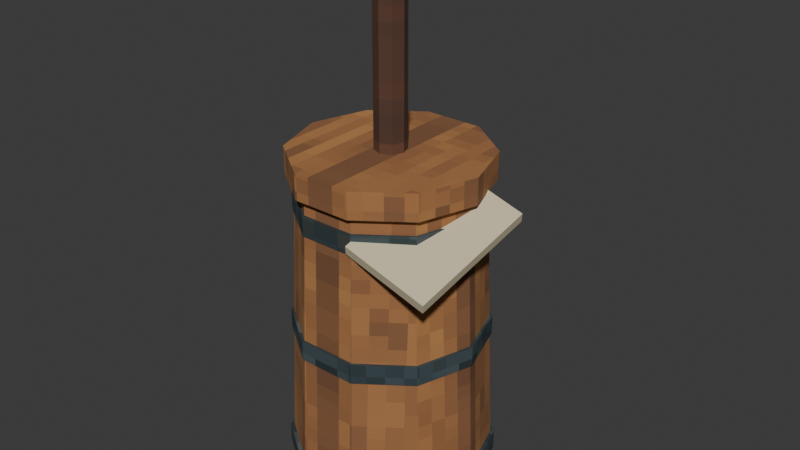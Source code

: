 # Source: model.blend  (saved by Blender 5.2.45; exported with 4.5.12 LTS)
import bpy
from mathutils import Matrix  # noqa: F401  (used for matrix-valued properties, if any)

bpy.ops.wm.read_factory_settings(use_empty=True)
scene = bpy.context.scene
scene.name = 'Scene'

# ---- collections
col_collection = bpy.data.collections.new('Collection'); scene.collection.children.link(col_collection)

# ---- images (referenced by path relative to the original .blend; pixels are not part of the script)
import os
ASSET_DIR = os.environ.get("B2B_ASSET_DIR", "")  # directory of the original .blend (textures are referenced by path, not embedded)
HERE = os.path.dirname(os.path.abspath(__file__))  # packed textures are extracted next to this script under _unpacked/

def load_image(name, relpath, width, height, colorspace="sRGB"):
    """Load a texture the original file referenced (path relative to the .blend, or extracted next to this script)."""
    p = next((c for c in (os.path.join(HERE, relpath), os.path.join(ASSET_DIR, relpath)) if relpath and os.path.exists(c)), "")
    if p:
        img = bpy.data.images.load(p, check_existing=True)
        img.name = name
    else:  # same state as the original file: an image datablock whose file is absent (Cycles renders it pink)
        img = bpy.data.images.new(name, width, height)
        img.source = "FILE"
        img.filepath = "//" + (relpath or name)
    img.colorspace_settings.name = colorspace
    return img
img_plank_wood_png = load_image('plank_wood.png', '_unpacked/plank_wood.d04b7ca3.png', 128, 128, 'sRGB')
img_iron_png = load_image('iron.png', '_unpacked/iron.b58320ef.png', 128, 128, 'sRGB')
img_timber_dark_png = load_image('timber_dark.png', '_unpacked/timber_dark.86aa6de9.png', 128, 128, 'sRGB')

# ---- materials (node trees are filled in below, after node groups)
mat_oak = bpy.data.materials.new('oak')
mat_oak.diffuse_color = (0.6902, 0.4784, 0.2706, 1.0)
mat_iron = bpy.data.materials.new('iron')
mat_iron.diffuse_color = (0.2235, 0.2667, 0.2745, 1.0)
mat_oak_light = bpy.data.materials.new('oak_light')
mat_oak_light.diffuse_color = (0.7725, 0.5804, 0.3451, 1.0)
mat_wood_dark = bpy.data.materials.new('wood_dark')
mat_wood_dark.diffuse_color = (0.2863, 0.2196, 0.1843, 1.0)
mat_linen = bpy.data.materials.new('linen')
mat_linen.diffuse_color = (0.8392, 0.7961, 0.6627, 1.0)

# ---- material node trees
mat_oak.use_nodes = True; mat_oak.node_tree.nodes.clear()
_N = mat_oak.node_tree.nodes; _L = mat_oak.node_tree.links
n0 = _N.new('ShaderNodeBsdfPrincipled'); n0.name = 'Principled BSDF'; n0.location = (-200, 100)
n0.inputs[2].default_value = 0.9
n0.inputs[10].default_value = 0.005
n1 = _N.new('ShaderNodeOutputMaterial'); n1.name = 'Material Output'; n1.location = (200, 100)
n2 = _N.new('ShaderNodeTexImage'); n2.name = 'Image Texture'; n2.location = (0, 0)
n2.image = img_plank_wood_png
n2.interpolation = 'Closest'
_L.new(n0.outputs[0], n1.inputs[0])
_L.new(n2.outputs[0], n0.inputs[0])
n1.is_active_output = True
mat_iron.use_nodes = True; mat_iron.node_tree.nodes.clear()
_N = mat_iron.node_tree.nodes; _L = mat_iron.node_tree.links
n0 = _N.new('ShaderNodeBsdfPrincipled'); n0.name = 'Principled BSDF'; n0.location = (-200, 100)
n0.inputs[1].default_value = 0.35
n0.inputs[2].default_value = 0.55
n0.inputs[10].default_value = 0.005
n1 = _N.new('ShaderNodeOutputMaterial'); n1.name = 'Material Output'; n1.location = (200, 100)
n2 = _N.new('ShaderNodeTexImage'); n2.name = 'Image Texture'; n2.location = (0, 0)
n2.image = img_iron_png
n2.interpolation = 'Closest'
_L.new(n0.outputs[0], n1.inputs[0])
_L.new(n2.outputs[0], n0.inputs[0])
n1.is_active_output = True
mat_oak_light.use_nodes = True; mat_oak_light.node_tree.nodes.clear()
_N = mat_oak_light.node_tree.nodes; _L = mat_oak_light.node_tree.links
n0 = _N.new('ShaderNodeBsdfPrincipled'); n0.name = 'Principled BSDF'; n0.location = (-200, 100)
n0.inputs[2].default_value = 0.9
n0.inputs[10].default_value = 0.005
n1 = _N.new('ShaderNodeOutputMaterial'); n1.name = 'Material Output'; n1.location = (200, 100)
n2 = _N.new('ShaderNodeTexImage'); n2.name = 'Image Texture'; n2.location = (0, 0)
n2.image = img_plank_wood_png
n2.interpolation = 'Closest'
_L.new(n0.outputs[0], n1.inputs[0])
_L.new(n2.outputs[0], n0.inputs[0])
n1.is_active_output = True
mat_wood_dark.use_nodes = True; mat_wood_dark.node_tree.nodes.clear()
_N = mat_wood_dark.node_tree.nodes; _L = mat_wood_dark.node_tree.links
n0 = _N.new('ShaderNodeBsdfPrincipled'); n0.name = 'Principled BSDF'; n0.location = (-200, 100)
n0.inputs[2].default_value = 0.9
n0.inputs[10].default_value = 0.005
n1 = _N.new('ShaderNodeOutputMaterial'); n1.name = 'Material Output'; n1.location = (200, 100)
n2 = _N.new('ShaderNodeTexImage'); n2.name = 'Image Texture'; n2.location = (0, 0)
n2.image = img_timber_dark_png
n2.interpolation = 'Closest'
_L.new(n0.outputs[0], n1.inputs[0])
_L.new(n2.outputs[0], n0.inputs[0])
n1.is_active_output = True
mat_linen.use_nodes = True; mat_linen.node_tree.nodes.clear()
_N = mat_linen.node_tree.nodes; _L = mat_linen.node_tree.links
n0 = _N.new('ShaderNodeBsdfPrincipled'); n0.name = 'Principled BSDF'; n0.location = (-200, 100)
n0.inputs[0].default_value = (0.6724, 0.5972, 0.3968, 1.0)
n0.inputs[2].default_value = 0.9
n0.inputs[10].default_value = 0.005
n1 = _N.new('ShaderNodeOutputMaterial'); n1.name = 'Material Output'; n1.location = (200, 100)
_L.new(n0.outputs[0], n1.inputs[0])
n1.is_active_output = True

# ---- world
world_world = bpy.data.worlds.new('World'); scene.world = world_world
world_world.use_nodes = True; world_world.node_tree.nodes.clear()
_N = world_world.node_tree.nodes; _L = world_world.node_tree.links
n0 = _N.new('ShaderNodeOutputWorld'); n0.name = 'World Output'; n0.location = (200, 100)
n1 = _N.new('ShaderNodeBackground'); n1.name = 'Background'; n1.location = (-200, 100)
n1.inputs[0].default_value = (0.05088, 0.05088, 0.05088, 1.0)
_L.new(n1.outputs[0], n0.inputs[0])
n0.is_active_output = True
world_world.color = (0.05088, 0.05088, 0.05088)
world_world.sun_shadow_jitter_overblur = 0.0

# ---- meshes
me_body_oak = bpy.data.meshes.new('body_oak')
me_body_oak.from_pydata([(0.23, 0.0, 0.0), (0.1861, 0.1352, 0.0), (0.07107, 0.2187, 0.0), (-0.07107, 0.2187, 0.0), (-0.1861, 0.1352, 0.0), (-0.23, 2.817e-17, 0.0), (-0.1861, -0.1352, 0.0), (-0.07107, -0.2187, 0.0), (0.07107, -0.2187, 0.0), (0.1861, -0.1352, 0.0), (0.2, 0.0, 0.74), (0.1618, 0.1176, 0.74), (0.0618, 0.1902, 0.74), (-0.0618, 0.1902, 0.74), (-0.1618, 0.1176, 0.74), (-0.2, 2.449e-17, 0.74), (-0.1618, -0.1176, 0.74), (-0.0618, -0.1902, 0.74), (0.0618, -0.1902, 0.74), (0.1618, -0.1176, 0.74)], [], [(9, 8, 7, 6, 5, 4, 3, 2, 1, 0), (10, 11, 12, 13, 14, 15, 16, 17, 18, 19), (0, 1, 11, 10), (1, 2, 12, 11), (2, 3, 13, 12), (3, 4, 14, 13), (4, 5, 15, 14), (5, 6, 16, 15), (6, 7, 17, 16), (7, 8, 18, 17), (8, 9, 19, 18), (9, 0, 10, 19)])
_uv = me_body_oak.uv_layers.new(name='UVMap')
_uv.uv.foreach_set('vector', [0.1861, -0.1352, 0.07107, -0.2187, -0.07107, -0.2187, -0.1861, -0.1352, -0.23, 2.817e-17, -0.1861, 0.1352, -0.07107, 0.2187, 0.07107, 0.2187, 0.1861, 0.1352, 0.23, 0.0, 0.2, 0.0, 0.1618, 0.1176, 0.0618, 0.1902, -0.0618, 0.1902, -0.1618, 0.1176, -0.2, 2.449e-17, -0.1618, -0.1176, -0.0618, -0.1902, 0.0618, -0.1902, 0.1618, -0.1176, 0.0, 0.0, 0.1352, 0.0, 0.1176, 0.74, 0.0, 0.74, 0.1861, 0.0, 0.07107, 0.0, 0.0618, 0.74, 0.1618, 0.74, 0.07107, 0.0, -0.07107, 0.0, -0.0618, 0.74, 0.0618, 0.74, -0.07107, 0.0, -0.1861, 0.0, -0.1618, 0.74, -0.0618, 0.74, 0.1352, 0.0, 2.817e-17, 0.0, 2.449e-17, 0.74, 0.1176, 0.74, 2.817e-17, 0.0, -0.1352, 0.0, -0.1176, 0.74, 2.449e-17, 0.74, -0.1861, 0.0, -0.07107, 0.0, -0.0618, 0.74, -0.1618, 0.74, -0.07107, 0.0, 0.07107, 0.0, 0.0618, 0.74, -0.0618, 0.74, 0.07107, 0.0, 0.1861, 0.0, 0.1618, 0.74, 0.0618, 0.74, -0.1352, 0.0, 0.0, 0.0, 0.0, 0.74, -0.1176, 0.74])
me_body_oak.materials.append(mat_oak)
me_body_oak.update()
me_body_iron = bpy.data.meshes.new('body_iron')
me_body_iron.from_pydata([(0.235, 0.0, 0.0475), (0.1901, 0.1381, 0.0475), (0.07262, 0.2235, 0.0475), (-0.07262, 0.2235, 0.0475), (-0.1901, 0.1381, 0.0475), (-0.235, 2.878e-17, 0.0475), (-0.1901, -0.1381, 0.0475), (-0.07262, -0.2235, 0.0475), (0.07262, -0.2235, 0.0475), (0.1901, -0.1381, 0.0475), (0.235, 0.0, 0.0925), (0.1901, 0.1381, 0.0925), (0.07262, 0.2235, 0.0925), (-0.07262, 0.2235, 0.0925), (-0.1901, 0.1381, 0.0925), (-0.235, 2.878e-17, 0.0925), (-0.1901, -0.1381, 0.0925), (-0.07262, -0.2235, 0.0925), (0.07262, -0.2235, 0.0925), (0.1901, -0.1381, 0.0925), (0.21, 0.0, 0.0475), (0.1699, 0.1234, 0.0475), (0.06489, 0.1997, 0.0475), (-0.06489, 0.1997, 0.0475), (-0.1699, 0.1234, 0.0475), (-0.21, 2.572e-17, 0.0475), (-0.1699, -0.1234, 0.0475), (-0.06489, -0.1997, 0.0475), (0.06489, -0.1997, 0.0475), (0.1699, -0.1234, 0.0475), (0.21, 0.0, 0.0925), (0.1699, 0.1234, 0.0925), (0.06489, 0.1997, 0.0925), (-0.06489, 0.1997, 0.0925), (-0.1699, 0.1234, 0.0925), (-0.21, 2.572e-17, 0.0925), (-0.1699, -0.1234, 0.0925), (-0.06489, -0.1997, 0.0925), (0.06489, -0.1997, 0.0925), (0.1699, -0.1234, 0.0925), (0.22, 0.0, 0.3575), (0.178, 0.1293, 0.3575), (0.06798, 0.2092, 0.3575), (-0.06798, 0.2092, 0.3575), (-0.178, 0.1293, 0.3575), (-0.22, 2.694e-17, 0.3575), (-0.178, -0.1293, 0.3575), (-0.06798, -0.2092, 0.3575), (0.06798, -0.2092, 0.3575), (0.178, -0.1293, 0.3575), (0.22, 0.0, 0.4025), (0.178, 0.1293, 0.4025), (0.06798, 0.2092, 0.4025), (-0.06798, 0.2092, 0.4025), (-0.178, 0.1293, 0.4025), (-0.22, 2.694e-17, 0.4025), (-0.178, -0.1293, 0.4025), (-0.06798, -0.2092, 0.4025), (0.06798, -0.2092, 0.4025), (0.178, -0.1293, 0.4025), (0.195, 0.0, 0.3575), (0.1578, 0.1146, 0.3575), (0.06026, 0.1855, 0.3575), (-0.06026, 0.1855, 0.3575), (-0.1578, 0.1146, 0.3575), (-0.195, 2.388e-17, 0.3575), (-0.1578, -0.1146, 0.3575), (-0.06026, -0.1855, 0.3575), (0.06026, -0.1855, 0.3575), (0.1578, -0.1146, 0.3575), (0.195, 0.0, 0.4025), (0.1578, 0.1146, 0.4025), (0.06026, 0.1855, 0.4025), (-0.06026, 0.1855, 0.4025), (-0.1578, 0.1146, 0.4025), (-0.195, 2.388e-17, 0.4025), (-0.1578, -0.1146, 0.4025), (-0.06026, -0.1855, 0.4025), (0.06026, -0.1855, 0.4025), (0.1578, -0.1146, 0.4025), (0.207, 0.0, 0.6475), (0.1675, 0.1217, 0.6475), (0.06397, 0.1969, 0.6475), (-0.06397, 0.1969, 0.6475), (-0.1675, 0.1217, 0.6475), (-0.207, 2.535e-17, 0.6475), (-0.1675, -0.1217, 0.6475), (-0.06397, -0.1969, 0.6475), (0.06397, -0.1969, 0.6475), (0.1675, -0.1217, 0.6475), (0.207, 0.0, 0.6925), (0.1675, 0.1217, 0.6925), (0.06397, 0.1969, 0.6925), (-0.06397, 0.1969, 0.6925), (-0.1675, 0.1217, 0.6925), (-0.207, 2.535e-17, 0.6925), (-0.1675, -0.1217, 0.6925), (-0.06397, -0.1969, 0.6925), (0.06397, -0.1969, 0.6925), (0.1675, -0.1217, 0.6925), (0.182, 0.0, 0.6475), (0.1472, 0.107, 0.6475), (0.05624, 0.1731, 0.6475), (-0.05624, 0.1731, 0.6475), (-0.1472, 0.107, 0.6475), (-0.182, 2.229e-17, 0.6475), (-0.1472, -0.107, 0.6475), (-0.05624, -0.1731, 0.6475), (0.05624, -0.1731, 0.6475), (0.1472, -0.107, 0.6475), (0.182, 0.0, 0.6925), (0.1472, 0.107, 0.6925), (0.05624, 0.1731, 0.6925), (-0.05624, 0.1731, 0.6925), (-0.1472, 0.107, 0.6925), (-0.182, 2.229e-17, 0.6925), (-0.1472, -0.107, 0.6925), (-0.05624, -0.1731, 0.6925), (0.05624, -0.1731, 0.6925), (0.1472, -0.107, 0.6925)], [], [(0, 1, 11, 10), (20, 30, 31, 21), (20, 21, 1, 0), (10, 11, 31, 30), (1, 2, 12, 11), (21, 31, 32, 22), (21, 22, 2, 1), (11, 12, 32, 31), (2, 3, 13, 12), (22, 32, 33, 23), (22, 23, 3, 2), (12, 13, 33, 32), (3, 4, 14, 13), (23, 33, 34, 24), (23, 24, 4, 3), (13, 14, 34, 33), (4, 5, 15, 14), (24, 34, 35, 25), (24, 25, 5, 4), (14, 15, 35, 34), (5, 6, 16, 15), (25, 35, 36, 26), (25, 26, 6, 5), (15, 16, 36, 35), (6, 7, 17, 16), (26, 36, 37, 27), (26, 27, 7, 6), (16, 17, 37, 36), (7, 8, 18, 17), (27, 37, 38, 28), (27, 28, 8, 7), (17, 18, 38, 37), (8, 9, 19, 18), (28, 38, 39, 29), (28, 29, 9, 8), (18, 19, 39, 38), (9, 0, 10, 19), (29, 39, 30, 20), (29, 20, 0, 9), (19, 10, 30, 39), (40, 41, 51, 50), (60, 70, 71, 61), (60, 61, 41, 40), (50, 51, 71, 70), (41, 42, 52, 51), (61, 71, 72, 62), (61, 62, 42, 41), (51, 52, 72, 71), (42, 43, 53, 52), (62, 72, 73, 63), (62, 63, 43, 42), (52, 53, 73, 72), (43, 44, 54, 53), (63, 73, 74, 64), (63, 64, 44, 43), (53, 54, 74, 73), (44, 45, 55, 54), (64, 74, 75, 65), (64, 65, 45, 44), (54, 55, 75, 74), (45, 46, 56, 55), (65, 75, 76, 66), (65, 66, 46, 45), (55, 56, 76, 75), (46, 47, 57, 56), (66, 76, 77, 67), (66, 67, 47, 46), (56, 57, 77, 76), (47, 48, 58, 57), (67, 77, 78, 68), (67, 68, 48, 47), (57, 58, 78, 77), (48, 49, 59, 58), (68, 78, 79, 69), (68, 69, 49, 48), (58, 59, 79, 78), (49, 40, 50, 59), (69, 79, 70, 60), (69, 60, 40, 49), (59, 50, 70, 79), (80, 81, 91, 90), (100, 110, 111, 101), (100, 101, 81, 80), (90, 91, 111, 110), (81, 82, 92, 91), (101, 111, 112, 102), (101, 102, 82, 81), (91, 92, 112, 111), (82, 83, 93, 92), (102, 112, 113, 103), (102, 103, 83, 82), (92, 93, 113, 112), (83, 84, 94, 93), (103, 113, 114, 104), (103, 104, 84, 83), (93, 94, 114, 113), (84, 85, 95, 94), (104, 114, 115, 105), (104, 105, 85, 84), (94, 95, 115, 114), (85, 86, 96, 95), (105, 115, 116, 106), (105, 106, 86, 85), (95, 96, 116, 115), (86, 87, 97, 96), (106, 116, 117, 107), (106, 107, 87, 86), (96, 97, 117, 116), (87, 88, 98, 97), (107, 117, 118, 108), (107, 108, 88, 87), (97, 98, 118, 117), (88, 89, 99, 98), (108, 118, 119, 109), (108, 109, 89, 88), (98, 99, 119, 118), (89, 80, 90, 99), (109, 119, 110, 100), (109, 100, 80, 89), (99, 90, 110, 119)])
_uv = me_body_iron.uv_layers.new(name='UVMap')
_uv.uv.foreach_set('vector', [0.0, 0.0475, 0.1381, 0.0475, 0.1381, 0.0925, 0.0, 0.0925, 0.0, 0.0475, 0.0, 0.0925, 0.1234, 0.0925, 0.1234, 0.0475, 0.21, 0.0, 0.1699, 0.1234, 0.1901, 0.1381, 0.235, 0.0, 0.235, 0.0, 0.1901, 0.1381, 0.1699, 0.1234, 0.21, 0.0, 0.1901, 0.0475, 0.07262, 0.0475, 0.07262, 0.0925, 0.1901, 0.0925, 0.1699, 0.0475, 0.1699, 0.0925, 0.06489, 0.0925, 0.06489, 0.0475, 0.1699, 0.1234, 0.06489, 0.1997, 0.07262, 0.2235, 0.1901, 0.1381, 0.1901, 0.1381, 0.07262, 0.2235, 0.06489, 0.1997, 0.1699, 0.1234, 0.07262, 0.0475, -0.07262, 0.0475, -0.07262, 0.0925, 0.07262, 0.0925, 0.06489, 0.0475, 0.06489, 0.0925, -0.06489, 0.0925, -0.06489, 0.0475, 0.06489, 0.1997, -0.06489, 0.1997, -0.07262, 0.2235, 0.07262, 0.2235, 0.07262, 0.2235, -0.07262, 0.2235, -0.06489, 0.1997, 0.06489, 0.1997, -0.07262, 0.0475, -0.1901, 0.0475, -0.1901, 0.0925, -0.07262, 0.0925, -0.06489, 0.0475, -0.06489, 0.0925, -0.1699, 0.0925, -0.1699, 0.0475, -0.06489, 0.1997, -0.1699, 0.1234, -0.1901, 0.1381, -0.07262, 0.2235, -0.07262, 0.2235, -0.1901, 0.1381, -0.1699, 0.1234, -0.06489, 0.1997, 0.1381, 0.0475, 2.878e-17, 0.0475, 2.878e-17, 0.0925, 0.1381, 0.0925, 0.1234, 0.0475, 0.1234, 0.0925, 2.572e-17, 0.0925, 2.572e-17, 0.0475, -0.1699, 0.1234, -0.21, 2.572e-17, -0.235, 2.878e-17, -0.1901, 0.1381, -0.1901, 0.1381, -0.235, 2.878e-17, -0.21, 2.572e-17, -0.1699, 0.1234, 2.878e-17, 0.0475, -0.1381, 0.0475, -0.1381, 0.0925, 2.878e-17, 0.0925, 2.572e-17, 0.0475, 2.572e-17, 0.0925, -0.1234, 0.0925, -0.1234, 0.0475, -0.21, 2.572e-17, -0.1699, -0.1234, -0.1901, -0.1381, -0.235, 2.878e-17, -0.235, 2.878e-17, -0.1901, -0.1381, -0.1699, -0.1234, -0.21, 2.572e-17, -0.1901, 0.0475, -0.07262, 0.0475, -0.07262, 0.0925, -0.1901, 0.0925, -0.1699, 0.0475, -0.1699, 0.0925, -0.06489, 0.0925, -0.06489, 0.0475, -0.1699, -0.1234, -0.06489, -0.1997, -0.07262, -0.2235, -0.1901, -0.1381, -0.1901, -0.1381, -0.07262, -0.2235, -0.06489, -0.1997, -0.1699, -0.1234, -0.07262, 0.0475, 0.07262, 0.0475, 0.07262, 0.0925, -0.07262, 0.0925, -0.06489, 0.0475, -0.06489, 0.0925, 0.06489, 0.0925, 0.06489, 0.0475, -0.06489, -0.1997, 0.06489, -0.1997, 0.07262, -0.2235, -0.07262, -0.2235, -0.07262, -0.2235, 0.07262, -0.2235, 0.06489, -0.1997, -0.06489, -0.1997, 0.07262, 0.0475, 0.1901, 0.0475, 0.1901, 0.0925, 0.07262, 0.0925, 0.06489, 0.0475, 0.06489, 0.0925, 0.1699, 0.0925, 0.1699, 0.0475, 0.06489, -0.1997, 0.1699, -0.1234, 0.1901, -0.1381, 0.07262, -0.2235, 0.07262, -0.2235, 0.1901, -0.1381, 0.1699, -0.1234, 0.06489, -0.1997, -0.1381, 0.0475, 0.0, 0.0475, 0.0, 0.0925, -0.1381, 0.0925, -0.1234, 0.0475, -0.1234, 0.0925, 0.0, 0.0925, 0.0, 0.0475, 0.1699, -0.1234, 0.21, 0.0, 0.235, 0.0, 0.1901, -0.1381, 0.1901, -0.1381, 0.235, 0.0, 0.21, 0.0, 0.1699, -0.1234, 0.0, 0.3575, 0.1293, 0.3575, 0.1293, 0.4025, 0.0, 0.4025, 0.0, 0.3575, 0.0, 0.4025, 0.1146, 0.4025, 0.1146, 0.3575, 0.195, 0.0, 0.1578, 0.1146, 0.178, 0.1293, 0.22, 0.0, 0.22, 0.0, 0.178, 0.1293, 0.1578, 0.1146, 0.195, 0.0, 0.178, 0.3575, 0.06798, 0.3575, 0.06798, 0.4025, 0.178, 0.4025, 0.1578, 0.3575, 0.1578, 0.4025, 0.06026, 0.4025, 0.06026, 0.3575, 0.1578, 0.1146, 0.06026, 0.1855, 0.06798, 0.2092, 0.178, 0.1293, 0.178, 0.1293, 0.06798, 0.2092, 0.06026, 0.1855, 0.1578, 0.1146, 0.06798, 0.3575, -0.06798, 0.3575, -0.06798, 0.4025, 0.06798, 0.4025, 0.06026, 0.3575, 0.06026, 0.4025, -0.06026, 0.4025, -0.06026, 0.3575, 0.06026, 0.1855, -0.06026, 0.1855, -0.06798, 0.2092, 0.06798, 0.2092, 0.06798, 0.2092, -0.06798, 0.2092, -0.06026, 0.1855, 0.06026, 0.1855, -0.06798, 0.3575, -0.178, 0.3575, -0.178, 0.4025, -0.06798, 0.4025, -0.06026, 0.3575, -0.06026, 0.4025, -0.1578, 0.4025, -0.1578, 0.3575, -0.06026, 0.1855, -0.1578, 0.1146, -0.178, 0.1293, -0.06798, 0.2092, -0.06798, 0.2092, -0.178, 0.1293, -0.1578, 0.1146, -0.06026, 0.1855, 0.1293, 0.3575, 2.694e-17, 0.3575, 2.694e-17, 0.4025, 0.1293, 0.4025, 0.1146, 0.3575, 0.1146, 0.4025, 2.388e-17, 0.4025, 2.388e-17, 0.3575, -0.1578, 0.1146, -0.195, 2.388e-17, -0.22, 2.694e-17, -0.178, 0.1293, -0.178, 0.1293, -0.22, 2.694e-17, -0.195, 2.388e-17, -0.1578, 0.1146, 2.694e-17, 0.3575, -0.1293, 0.3575, -0.1293, 0.4025, 2.694e-17, 0.4025, 2.388e-17, 0.3575, 2.388e-17, 0.4025, -0.1146, 0.4025, -0.1146, 0.3575, -0.195, 2.388e-17, -0.1578, -0.1146, -0.178, -0.1293, -0.22, 2.694e-17, -0.22, 2.694e-17, -0.178, -0.1293, -0.1578, -0.1146, -0.195, 2.388e-17, -0.178, 0.3575, -0.06798, 0.3575, -0.06798, 0.4025, -0.178, 0.4025, -0.1578, 0.3575, -0.1578, 0.4025, -0.06026, 0.4025, -0.06026, 0.3575, -0.1578, -0.1146, -0.06026, -0.1855, -0.06798, -0.2092, -0.178, -0.1293, -0.178, -0.1293, -0.06798, -0.2092, -0.06026, -0.1855, -0.1578, -0.1146, -0.06798, 0.3575, 0.06798, 0.3575, 0.06798, 0.4025, -0.06798, 0.4025, -0.06026, 0.3575, -0.06026, 0.4025, 0.06026, 0.4025, 0.06026, 0.3575, -0.06026, -0.1855, 0.06026, -0.1855, 0.06798, -0.2092, -0.06798, -0.2092, -0.06798, -0.2092, 0.06798, -0.2092, 0.06026, -0.1855, -0.06026, -0.1855, 0.06798, 0.3575, 0.178, 0.3575, 0.178, 0.4025, 0.06798, 0.4025, 0.06026, 0.3575, 0.06026, 0.4025, 0.1578, 0.4025, 0.1578, 0.3575, 0.06026, -0.1855, 0.1578, -0.1146, 0.178, -0.1293, 0.06798, -0.2092, 0.06798, -0.2092, 0.178, -0.1293, 0.1578, -0.1146, 0.06026, -0.1855, -0.1293, 0.3575, 0.0, 0.3575, 0.0, 0.4025, -0.1293, 0.4025, -0.1146, 0.3575, -0.1146, 0.4025, 0.0, 0.4025, 0.0, 0.3575, 0.1578, -0.1146, 0.195, 0.0, 0.22, 0.0, 0.178, -0.1293, 0.178, -0.1293, 0.22, 0.0, 0.195, 0.0, 0.1578, -0.1146, 0.0, 0.6475, 0.1217, 0.6475, 0.1217, 0.6925, 0.0, 0.6925, 0.0, 0.6475, 0.0, 0.6925, 0.107, 0.6925, 0.107, 0.6475, 0.182, 0.0, 0.1472, 0.107, 0.1675, 0.1217, 0.207, 0.0, 0.207, 0.0, 0.1675, 0.1217, 0.1472, 0.107, 0.182, 0.0, 0.1675, 0.6475, 0.06397, 0.6475, 0.06397, 0.6925, 0.1675, 0.6925, 0.1472, 0.6475, 0.1472, 0.6925, 0.05624, 0.6925, 0.05624, 0.6475, 0.1472, 0.107, 0.05624, 0.1731, 0.06397, 0.1969, 0.1675, 0.1217, 0.1675, 0.1217, 0.06397, 0.1969, 0.05624, 0.1731, 0.1472, 0.107, 0.06397, 0.6475, -0.06397, 0.6475, -0.06397, 0.6925, 0.06397, 0.6925, 0.05624, 0.6475, 0.05624, 0.6925, -0.05624, 0.6925, -0.05624, 0.6475, 0.05624, 0.1731, -0.05624, 0.1731, -0.06397, 0.1969, 0.06397, 0.1969, 0.06397, 0.1969, -0.06397, 0.1969, -0.05624, 0.1731, 0.05624, 0.1731, -0.06397, 0.6475, -0.1675, 0.6475, -0.1675, 0.6925, -0.06397, 0.6925, -0.05624, 0.6475, -0.05624, 0.6925, -0.1472, 0.6925, -0.1472, 0.6475, -0.05624, 0.1731, -0.1472, 0.107, -0.1675, 0.1217, -0.06397, 0.1969, -0.06397, 0.1969, -0.1675, 0.1217, -0.1472, 0.107, -0.05624, 0.1731, 0.1217, 0.6475, 2.535e-17, 0.6475, 2.535e-17, 0.6925, 0.1217, 0.6925, 0.107, 0.6475, 0.107, 0.6925, 2.229e-17, 0.6925, 2.229e-17, 0.6475, -0.1472, 0.107, -0.182, 2.229e-17, -0.207, 2.535e-17, -0.1675, 0.1217, -0.1675, 0.1217, -0.207, 2.535e-17, -0.182, 2.229e-17, -0.1472, 0.107, 2.535e-17, 0.6475, -0.1217, 0.6475, -0.1217, 0.6925, 2.535e-17, 0.6925, 2.229e-17, 0.6475, 2.229e-17, 0.6925, -0.107, 0.6925, -0.107, 0.6475, -0.182, 2.229e-17, -0.1472, -0.107, -0.1675, -0.1217, -0.207, 2.535e-17, -0.207, 2.535e-17, -0.1675, -0.1217, -0.1472, -0.107, -0.182, 2.229e-17, -0.1675, 0.6475, -0.06397, 0.6475, -0.06397, 0.6925, -0.1675, 0.6925, -0.1472, 0.6475, -0.1472, 0.6925, -0.05624, 0.6925, -0.05624, 0.6475, -0.1472, -0.107, -0.05624, -0.1731, -0.06397, -0.1969, -0.1675, -0.1217, -0.1675, -0.1217, -0.06397, -0.1969, -0.05624, -0.1731, -0.1472, -0.107, -0.06397, 0.6475, 0.06397, 0.6475, 0.06397, 0.6925, -0.06397, 0.6925, -0.05624, 0.6475, -0.05624, 0.6925, 0.05624, 0.6925, 0.05624, 0.6475, -0.05624, -0.1731, 0.05624, -0.1731, 0.06397, -0.1969, -0.06397, -0.1969, -0.06397, -0.1969, 0.06397, -0.1969, 0.05624, -0.1731, -0.05624, -0.1731, 0.06397, 0.6475, 0.1675, 0.6475, 0.1675, 0.6925, 0.06397, 0.6925, 0.05624, 0.6475, 0.05624, 0.6925, 0.1472, 0.6925, 0.1472, 0.6475, 0.05624, -0.1731, 0.1472, -0.107, 0.1675, -0.1217, 0.06397, -0.1969, 0.06397, -0.1969, 0.1675, -0.1217, 0.1472, -0.107, 0.05624, -0.1731, -0.1217, 0.6475, 0.0, 0.6475, 0.0, 0.6925, -0.1217, 0.6925, -0.107, 0.6475, -0.107, 0.6925, 0.0, 0.6925, 0.0, 0.6475, 0.1472, -0.107, 0.182, 0.0, 0.207, 0.0, 0.1675, -0.1217, 0.1675, -0.1217, 0.207, 0.0, 0.182, 0.0, 0.1472, -0.107])
me_body_iron.materials.append(mat_iron)
me_body_iron.update()
me_body_oak_light = bpy.data.meshes.new('body_oak_light')
me_body_oak_light.from_pydata([(0.22, 0.0, 0.73), (0.178, 0.1293, 0.73), (0.06798, 0.2092, 0.73), (-0.06798, 0.2092, 0.73), (-0.178, 0.1293, 0.73), (-0.22, 2.694e-17, 0.73), (-0.178, -0.1293, 0.73), (-0.06798, -0.2092, 0.73), (0.06798, -0.2092, 0.73), (0.178, -0.1293, 0.73), (0.22, 0.0, 0.79), (0.178, 0.1293, 0.79), (0.06798, 0.2092, 0.79), (-0.06798, 0.2092, 0.79), (-0.178, 0.1293, 0.79), (-0.22, 2.694e-17, 0.79), (-0.178, -0.1293, 0.79), (-0.06798, -0.2092, 0.79), (0.06798, -0.2092, 0.79), (0.178, -0.1293, 0.79), (-0.14, -0.0275, 1.192), (-0.14, 0.0275, 1.192), (-0.14, 0.0275, 1.248), (-0.14, -0.0275, 1.248), (0.14, -0.0275, 1.192), (0.14, 0.0275, 1.192), (0.14, 0.0275, 1.248), (0.14, -0.0275, 1.248)], [], [(9, 8, 7, 6, 5, 4, 3, 2, 1, 0), (10, 11, 12, 13, 14, 15, 16, 17, 18, 19), (0, 1, 11, 10), (1, 2, 12, 11), (2, 3, 13, 12), (3, 4, 14, 13), (4, 5, 15, 14), (5, 6, 16, 15), (6, 7, 17, 16), (7, 8, 18, 17), (8, 9, 19, 18), (9, 0, 10, 19), (23, 22, 21, 20), (20, 21, 25, 24), (21, 22, 26, 25), (22, 23, 27, 26), (23, 20, 24, 27), (24, 25, 26, 27)])
_uv = me_body_oak_light.uv_layers.new(name='UVMap')
_uv.uv.foreach_set('vector', [0.178, -0.1293, 0.06798, -0.2092, -0.06798, -0.2092, -0.178, -0.1293, -0.22, 2.694e-17, -0.178, 0.1293, -0.06798, 0.2092, 0.06798, 0.2092, 0.178, 0.1293, 0.22, 0.0, 0.22, 0.0, 0.178, 0.1293, 0.06798, 0.2092, -0.06798, 0.2092, -0.178, 0.1293, -0.22, 2.694e-17, -0.178, -0.1293, -0.06798, -0.2092, 0.06798, -0.2092, 0.178, -0.1293, 0.0, 0.73, 0.1293, 0.73, 0.1293, 0.79, 0.0, 0.79, 0.178, 0.73, 0.06798, 0.73, 0.06798, 0.79, 0.178, 0.79, 0.06798, 0.73, -0.06798, 0.73, -0.06798, 0.79, 0.06798, 0.79, -0.06798, 0.73, -0.178, 0.73, -0.178, 0.79, -0.06798, 0.79, 0.1293, 0.73, 2.694e-17, 0.73, 2.694e-17, 0.79, 0.1293, 0.79, 2.694e-17, 0.73, -0.1293, 0.73, -0.1293, 0.79, 2.694e-17, 0.79, -0.178, 0.73, -0.06798, 0.73, -0.06798, 0.79, -0.178, 0.79, -0.06798, 0.73, 0.06798, 0.73, 0.06798, 0.79, -0.06798, 0.79, 0.06798, 0.73, 0.178, 0.73, 0.178, 0.79, 0.06798, 0.79, -0.1293, 0.73, 0.0, 0.73, 0.0, 0.79, -0.1293, 0.79, -0.0275, 1.248, 0.0275, 1.248, 0.0275, 1.192, -0.0275, 1.192, -0.14, -0.0275, -0.14, 0.0275, 0.14, 0.0275, 0.14, -0.0275, -0.14, 1.192, -0.14, 1.248, 0.14, 1.248, 0.14, 1.192, -0.14, 0.0275, -0.14, -0.0275, 0.14, -0.0275, 0.14, 0.0275, -0.14, 1.248, -0.14, 1.192, 0.14, 1.192, 0.14, 1.248, -0.0275, 1.192, 0.0275, 1.192, 0.0275, 1.248, -0.0275, 1.248])
me_body_oak_light.materials.append(mat_oak_light)
me_body_oak_light.update()
me_body_wood_dark = bpy.data.meshes.new('body_wood_dark')
me_body_wood_dark.from_pydata([(0.035, 0.0, 0.76), (0.02475, 0.02475, 0.76), (2.143e-18, 0.035, 0.76), (-0.02475, 0.02475, 0.76), (-0.035, 4.286e-18, 0.76), (-0.02475, -0.02475, 0.76), (-6.429e-18, -0.035, 0.76), (0.02475, -0.02475, 0.76), (0.035, 0.0, 1.24), (0.02475, 0.02475, 1.24), (2.143e-18, 0.035, 1.24), (-0.02475, 0.02475, 1.24), (-0.035, 4.286e-18, 1.24), (-0.02475, -0.02475, 1.24), (-6.429e-18, -0.035, 1.24), (0.02475, -0.02475, 1.24)], [], [(7, 6, 5, 4, 3, 2, 1, 0), (8, 9, 10, 11, 12, 13, 14, 15), (0, 1, 9, 8), (1, 2, 10, 9), (2, 3, 11, 10), (3, 4, 12, 11), (4, 5, 13, 12), (5, 6, 14, 13), (6, 7, 15, 14), (7, 0, 8, 15)])
_uv = me_body_wood_dark.uv_layers.new(name='UVMap')
_uv.uv.foreach_set('vector', [0.02475, -0.02475, -6.429e-18, -0.035, -0.02475, -0.02475, -0.035, 4.286e-18, -0.02475, 0.02475, 2.143e-18, 0.035, 0.02475, 0.02475, 0.035, 0.0, 0.035, 0.0, 0.02475, 0.02475, 2.143e-18, 0.035, -0.02475, 0.02475, -0.035, 4.286e-18, -0.02475, -0.02475, -6.429e-18, -0.035, 0.02475, -0.02475, 0.0, 0.76, 0.02475, 0.76, 0.02475, 1.24, 0.0, 1.24, 0.02475, 0.76, 2.143e-18, 0.76, 2.143e-18, 1.24, 0.02475, 1.24, 2.143e-18, 0.76, -0.02475, 0.76, -0.02475, 1.24, 2.143e-18, 1.24, 0.02475, 0.76, 4.286e-18, 0.76, 4.286e-18, 1.24, 0.02475, 1.24, 4.286e-18, 0.76, -0.02475, 0.76, -0.02475, 1.24, 4.286e-18, 1.24, -0.02475, 0.76, -6.429e-18, 0.76, -6.429e-18, 1.24, -0.02475, 1.24, -6.429e-18, 0.76, 0.02475, 0.76, 0.02475, 1.24, -6.429e-18, 1.24, -0.02475, 0.76, 0.0, 0.76, 0.0, 1.24, -0.02475, 1.24])
me_body_wood_dark.materials.append(mat_wood_dark)
me_body_wood_dark.update()
me_body_linen = bpy.data.meshes.new('body_linen')
me_body_linen.from_pydata([(0.0563, -0.2019, 0.6508), (0.2474, -0.2019, 0.5917), (0.2768, 0.0705, 0.6867), (0.08569, 0.0705, 0.7458), (0.06324, -0.2105, 0.6733), (0.2543, -0.2105, 0.6142), (0.2837, 0.06192, 0.7092), (0.09263, 0.06192, 0.7683)], [], [(3, 2, 1, 0), (0, 1, 5, 4), (1, 2, 6, 5), (2, 3, 7, 6), (3, 0, 4, 7), (4, 5, 6, 7)])
_uv = me_body_linen.uv_layers.new(name='UVMap')
_uv.uv.foreach_set('vector', [0.08569, 0.0705, 0.2768, 0.0705, 0.2474, -0.2019, 0.0563, -0.2019, 0.0563, 0.6508, 0.2474, 0.5917, 0.2543, 0.6142, 0.06324, 0.6733, -0.2019, 0.5917, 0.0705, 0.6867, 0.06192, 0.7092, -0.2105, 0.6142, 0.2768, 0.6867, 0.08569, 0.7458, 0.09263, 0.7683, 0.2837, 0.7092, 0.0705, 0.7458, -0.2019, 0.6508, -0.2105, 0.6733, 0.06192, 0.7683, 0.06324, -0.2105, 0.2543, -0.2105, 0.2837, 0.06192, 0.09263, 0.06192])
me_body_linen.materials.append(mat_linen)
me_body_linen.update()

# ---- objects
ob_body = bpy.data.objects.new('body', None)
ob_body_oak = bpy.data.objects.new('body_oak', me_body_oak)
ob_body_iron = bpy.data.objects.new('body_iron', me_body_iron)
ob_body_oak_light = bpy.data.objects.new('body_oak_light', me_body_oak_light)
ob_body_wood_dark = bpy.data.objects.new('body_wood_dark', me_body_wood_dark)
ob_body_linen = bpy.data.objects.new('body_linen', me_body_linen)

# ---- transforms, parenting, visibility, modifiers, constraints
ob_body.location = (0.0, 0.0, 0.0)
ob_body_oak.parent = ob_body
ob_body_oak.location = (0.0, 0.0, 0.0)
ob_body_iron.parent = ob_body
ob_body_iron.location = (0.0, 0.0, 0.0)
ob_body_oak_light.parent = ob_body
ob_body_oak_light.location = (0.0, 0.0, 0.0)
ob_body_wood_dark.parent = ob_body
ob_body_wood_dark.location = (0.0, 0.0, 0.0)
ob_body_linen.parent = ob_body
ob_body_linen.location = (0.0, 0.0, 0.0)

# ---- collection membership
scene.collection.objects.link(ob_body)
scene.collection.objects.link(ob_body_oak)
scene.collection.objects.link(ob_body_iron)
scene.collection.objects.link(ob_body_oak_light)
scene.collection.objects.link(ob_body_wood_dark)
scene.collection.objects.link(ob_body_linen)

# ---- scene / render settings (as saved in the file)
scene.frame_start = 1; scene.frame_end = 250; scene.frame_set(1)
scene.render.engine = 'BLENDER_EEVEE_NEXT'
scene.render.bake_bias = 0.0
scene.render.bake_samples = 0
scene.render.compositor_device = 'GPU'
scene.eevee.use_volume_custom_range = False
scene.eevee.fast_gi_thickness_near = 0.1
scene.eevee.fast_gi_thickness_far = 0.0
scene.eevee.ray_tracing_options.screen_trace_thickness = 0.1
bpy.context.view_layer.update()

# ---- added for rendering (the .blend has no active camera and no usable light): camera, sun
cam_auto = bpy.data.cameras.new('AutoCamera')
cam_auto.lens = 50.0
cam_auto.sensor_width = 36.0
cam_auto.clip_end = 1000.0
ob_auto_camera = bpy.data.objects.new('AutoCamera', cam_auto)
scene.collection.objects.link(ob_auto_camera)
ob_auto_camera.location = (1.341, -1.57998, 1.67707)
ob_auto_camera.rotation_euler = (1.09748, -7.21219e-08, 0.694738)
scene.camera = ob_auto_camera
light_auto_sun = bpy.data.lights.new('AutoSun', 'SUN')
light_auto_sun.energy = 3.0
light_auto_sun.angle = 0.0523599
ob_auto_sun = bpy.data.objects.new('AutoSun', light_auto_sun)
scene.collection.objects.link(ob_auto_sun)
ob_auto_sun.rotation_euler = (0.872665, 0.174533, 0.523599)
bpy.context.view_layer.update()
